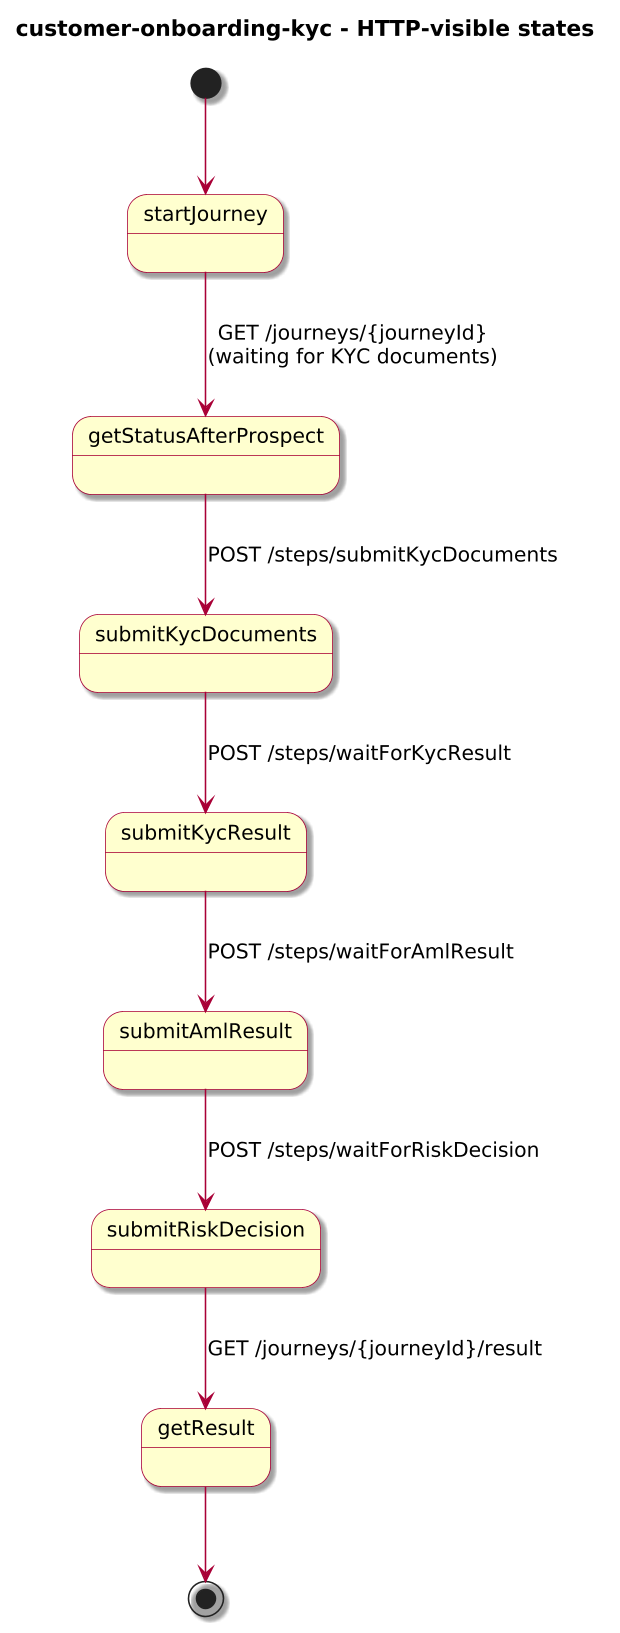

The diagram above was rendered by PlantUML. Its source (embedded in the PNG):
@startuml
!include journey-diagram-theme.puml
title customer-onboarding-kyc - HTTP-visible states

[*] --> startJourney

state startJourney
state getStatusAfterProspect
state submitKycDocuments
state submitKycResult
state submitAmlResult
state submitRiskDecision
state getResult

startJourney --> getStatusAfterProspect : GET /journeys/{journeyId}\n(waiting for KYC documents)
getStatusAfterProspect --> submitKycDocuments : POST /steps/submitKycDocuments
submitKycDocuments --> submitKycResult : POST /steps/waitForKycResult
submitKycResult --> submitAmlResult : POST /steps/waitForAmlResult
submitAmlResult --> submitRiskDecision : POST /steps/waitForRiskDecision
submitRiskDecision --> getResult : GET /journeys/{journeyId}/result

getResult --> [*]

@enduml